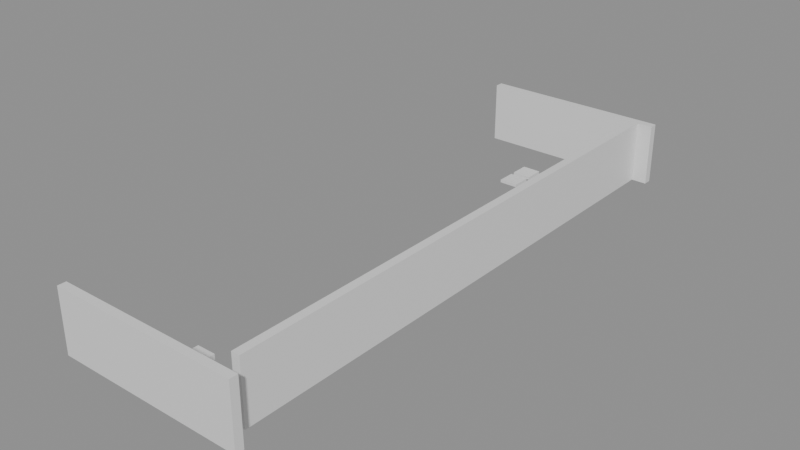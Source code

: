 # Source: building_lego.blend  (saved by Blender 5.0.119; exported with 4.5.12 LTS)
import bpy
from mathutils import Matrix  # noqa: F401  (used for matrix-valued properties, if any)

bpy.ops.wm.read_factory_settings(use_empty=True)
scene = bpy.context.scene
scene.name = 'Scene'

# ---- collections
col_01_paredes_externas = bpy.data.collections.new('01_Paredes_Externas'); scene.collection.children.link(col_01_paredes_externas)
col_04_moveis_decoracoes = bpy.data.collections.new('04_Moveis_Decoracoes'); scene.collection.children.link(col_04_moveis_decoracoes)

# ---- materials (node trees are filled in below, after node groups)
mat_mat_parede_externa = bpy.data.materials.new('Mat_Parede_Externa')
mat_mat_moveis = bpy.data.materials.new('Mat_Moveis')

# ---- material node trees
mat_mat_parede_externa.use_nodes = True; mat_mat_parede_externa.node_tree.nodes.clear()
_N = mat_mat_parede_externa.node_tree.nodes; _L = mat_mat_parede_externa.node_tree.links
n0 = _N.new('ShaderNodeBsdfPrincipled'); n0.name = 'BSDF - Pré-fundamentado'; n0.location = (-200, 100)
n1 = _N.new('ShaderNodeOutputMaterial'); n1.name = 'Saída de material'; n1.location = (200, 100)
_L.new(n0.outputs[0], n1.inputs[0])
n1.is_active_output = True
mat_mat_moveis.use_nodes = True; mat_mat_moveis.node_tree.nodes.clear()
_N = mat_mat_moveis.node_tree.nodes; _L = mat_mat_moveis.node_tree.links
n0 = _N.new('ShaderNodeBsdfPrincipled'); n0.name = 'BSDF - Pré-fundamentado'; n0.location = (-200, 100)
n1 = _N.new('ShaderNodeOutputMaterial'); n1.name = 'Saída de material'; n1.location = (200, 100)
_L.new(n0.outputs[0], n1.inputs[0])
n1.is_active_output = True

# ---- meshes
me_bloco_dungeon_wall_4896_207_z22 = bpy.data.meshes.new('Bloco_dungeon_wall_4896_207_z22')
me_bloco_dungeon_wall_4896_207_z22.from_pydata([(-0.5, -0.175, -1.32), (0.5, -0.175, -1.32), (0.5, 0.175, -1.32), (-0.5, 0.175, -1.32), (-0.5, -0.175, 1.32), (0.5, -0.175, 1.32), (0.5, 0.175, 1.32), (-0.5, 0.175, 1.32)], [], [(0, 1, 2, 3), (4, 7, 6, 5), (0, 4, 5, 1), (2, 6, 7, 3), (0, 3, 7, 4), (1, 5, 6, 2)])
me_bloco_dungeon_wall_4896_207_z22.materials.append(mat_mat_parede_externa)
me_bloco_dungeon_wall_4896_207_z22.update()
me_bloco_dungeon_wall_4897_207_z22 = bpy.data.meshes.new('Bloco_dungeon_wall_4897_207_z22')
me_bloco_dungeon_wall_4897_207_z22.from_pydata([(-0.5, -0.175, -1.32), (0.5, -0.175, -1.32), (0.5, 0.175, -1.32), (-0.5, 0.175, -1.32), (-0.5, -0.175, 1.32), (0.5, -0.175, 1.32), (0.5, 0.175, 1.32), (-0.5, 0.175, 1.32)], [], [(0, 1, 2, 3), (4, 7, 6, 5), (0, 4, 5, 1), (2, 6, 7, 3), (0, 3, 7, 4), (1, 5, 6, 2)])
me_bloco_dungeon_wall_4897_207_z22.materials.append(mat_mat_parede_externa)
me_bloco_dungeon_wall_4897_207_z22.update()
me_bloco_dungeon_wall_4898_207_z22 = bpy.data.meshes.new('Bloco_dungeon_wall_4898_207_z22')
me_bloco_dungeon_wall_4898_207_z22.from_pydata([(-0.5, -0.175, -1.32), (0.5, -0.175, -1.32), (0.5, 0.175, -1.32), (-0.5, 0.175, -1.32), (-0.5, -0.175, 1.32), (0.5, -0.175, 1.32), (0.5, 0.175, 1.32), (-0.5, 0.175, 1.32)], [], [(0, 1, 2, 3), (4, 7, 6, 5), (0, 4, 5, 1), (2, 6, 7, 3), (0, 3, 7, 4), (1, 5, 6, 2)])
me_bloco_dungeon_wall_4898_207_z22.materials.append(mat_mat_parede_externa)
me_bloco_dungeon_wall_4898_207_z22.update()
me_bloco_dungeon_wall_4899_207_z22 = bpy.data.meshes.new('Bloco_dungeon_wall_4899_207_z22')
me_bloco_dungeon_wall_4899_207_z22.from_pydata([(-0.5, -0.175, -1.32), (0.5, -0.175, -1.32), (0.5, 0.175, -1.32), (-0.5, 0.175, -1.32), (-0.5, -0.175, 1.32), (0.5, -0.175, 1.32), (0.5, 0.175, 1.32), (-0.5, 0.175, 1.32)], [], [(0, 1, 2, 3), (4, 7, 6, 5), (0, 4, 5, 1), (2, 6, 7, 3), (0, 3, 7, 4), (1, 5, 6, 2)])
me_bloco_dungeon_wall_4899_207_z22.materials.append(mat_mat_parede_externa)
me_bloco_dungeon_wall_4899_207_z22.update()
me_bloco_dungeon_wall_4900_207_z22 = bpy.data.meshes.new('Bloco_dungeon_wall_4900_207_z22')
me_bloco_dungeon_wall_4900_207_z22.from_pydata([(-0.5, -0.175, -1.32), (0.5, -0.175, -1.32), (0.5, 0.175, -1.32), (-0.5, 0.175, -1.32), (-0.5, -0.175, 1.32), (0.5, -0.175, 1.32), (0.5, 0.175, 1.32), (-0.5, 0.175, 1.32)], [], [(0, 1, 2, 3), (4, 7, 6, 5), (0, 4, 5, 1), (2, 6, 7, 3), (0, 3, 7, 4), (1, 5, 6, 2)])
me_bloco_dungeon_wall_4900_207_z22.materials.append(mat_mat_parede_externa)
me_bloco_dungeon_wall_4900_207_z22.update()
me_bloco_dungeon_wall_4901_207_z22 = bpy.data.meshes.new('Bloco_dungeon_wall_4901_207_z22')
me_bloco_dungeon_wall_4901_207_z22.from_pydata([(-0.5, -0.175, -1.32), (0.5, -0.175, -1.32), (0.5, 0.175, -1.32), (-0.5, 0.175, -1.32), (-0.5, -0.175, 1.32), (0.5, -0.175, 1.32), (0.5, 0.175, 1.32), (-0.5, 0.175, 1.32)], [], [(0, 1, 2, 3), (4, 7, 6, 5), (0, 4, 5, 1), (2, 6, 7, 3), (0, 3, 7, 4), (1, 5, 6, 2)])
me_bloco_dungeon_wall_4901_207_z22.materials.append(mat_mat_parede_externa)
me_bloco_dungeon_wall_4901_207_z22.update()
me_bloco_dungeon_wall_4902_207_z22 = bpy.data.meshes.new('Bloco_dungeon_wall_4902_207_z22')
me_bloco_dungeon_wall_4902_207_z22.from_pydata([(-0.5, -0.175, -1.32), (0.5, -0.175, -1.32), (0.5, 0.175, -1.32), (-0.5, 0.175, -1.32), (-0.5, -0.175, 1.32), (0.5, -0.175, 1.32), (0.5, 0.175, 1.32), (-0.5, 0.175, 1.32)], [], [(0, 1, 2, 3), (4, 7, 6, 5), (0, 4, 5, 1), (2, 6, 7, 3), (0, 3, 7, 4), (1, 5, 6, 2)])
me_bloco_dungeon_wall_4902_207_z22.materials.append(mat_mat_parede_externa)
me_bloco_dungeon_wall_4902_207_z22.update()
me_bloco_dungeon_wall_4903_207_z22 = bpy.data.meshes.new('Bloco_dungeon_wall_4903_207_z22')
me_bloco_dungeon_wall_4903_207_z22.from_pydata([(-0.5, -0.175, -1.32), (0.5, -0.175, -1.32), (0.5, 0.175, -1.32), (-0.5, 0.175, -1.32), (-0.5, -0.175, 1.32), (0.5, -0.175, 1.32), (0.5, 0.175, 1.32), (-0.5, 0.175, 1.32)], [], [(0, 1, 2, 3), (4, 7, 6, 5), (0, 4, 5, 1), (2, 6, 7, 3), (0, 3, 7, 4), (1, 5, 6, 2)])
me_bloco_dungeon_wall_4903_207_z22.materials.append(mat_mat_parede_externa)
me_bloco_dungeon_wall_4903_207_z22.update()
me_bloco_dungeon_wall_4896_231_z22 = bpy.data.meshes.new('Bloco_dungeon_wall_4896_231_z22')
me_bloco_dungeon_wall_4896_231_z22.from_pydata([(-0.5, -0.175, -1.32), (0.5, -0.175, -1.32), (0.5, 0.175, -1.32), (-0.5, 0.175, -1.32), (-0.5, -0.175, 1.32), (0.5, -0.175, 1.32), (0.5, 0.175, 1.32), (-0.5, 0.175, 1.32)], [], [(0, 1, 2, 3), (4, 7, 6, 5), (0, 4, 5, 1), (2, 6, 7, 3), (0, 3, 7, 4), (1, 5, 6, 2)])
me_bloco_dungeon_wall_4896_231_z22.materials.append(mat_mat_parede_externa)
me_bloco_dungeon_wall_4896_231_z22.update()
me_bloco_dungeon_wall_4897_231_z22 = bpy.data.meshes.new('Bloco_dungeon_wall_4897_231_z22')
me_bloco_dungeon_wall_4897_231_z22.from_pydata([(-0.5, -0.175, -1.32), (0.5, -0.175, -1.32), (0.5, 0.175, -1.32), (-0.5, 0.175, -1.32), (-0.5, -0.175, 1.32), (0.5, -0.175, 1.32), (0.5, 0.175, 1.32), (-0.5, 0.175, 1.32)], [], [(0, 1, 2, 3), (4, 7, 6, 5), (0, 4, 5, 1), (2, 6, 7, 3), (0, 3, 7, 4), (1, 5, 6, 2)])
me_bloco_dungeon_wall_4897_231_z22.materials.append(mat_mat_parede_externa)
me_bloco_dungeon_wall_4897_231_z22.update()
me_bloco_dungeon_wall_4898_231_z22 = bpy.data.meshes.new('Bloco_dungeon_wall_4898_231_z22')
me_bloco_dungeon_wall_4898_231_z22.from_pydata([(-0.5, -0.175, -1.32), (0.5, -0.175, -1.32), (0.5, 0.175, -1.32), (-0.5, 0.175, -1.32), (-0.5, -0.175, 1.32), (0.5, -0.175, 1.32), (0.5, 0.175, 1.32), (-0.5, 0.175, 1.32)], [], [(0, 1, 2, 3), (4, 7, 6, 5), (0, 4, 5, 1), (2, 6, 7, 3), (0, 3, 7, 4), (1, 5, 6, 2)])
me_bloco_dungeon_wall_4898_231_z22.materials.append(mat_mat_parede_externa)
me_bloco_dungeon_wall_4898_231_z22.update()
me_bloco_dungeon_wall_4899_231_z22 = bpy.data.meshes.new('Bloco_dungeon_wall_4899_231_z22')
me_bloco_dungeon_wall_4899_231_z22.from_pydata([(-0.5, -0.175, -1.32), (0.5, -0.175, -1.32), (0.5, 0.175, -1.32), (-0.5, 0.175, -1.32), (-0.5, -0.175, 1.32), (0.5, -0.175, 1.32), (0.5, 0.175, 1.32), (-0.5, 0.175, 1.32)], [], [(0, 1, 2, 3), (4, 7, 6, 5), (0, 4, 5, 1), (2, 6, 7, 3), (0, 3, 7, 4), (1, 5, 6, 2)])
me_bloco_dungeon_wall_4899_231_z22.materials.append(mat_mat_parede_externa)
me_bloco_dungeon_wall_4899_231_z22.update()
me_bloco_dungeon_wall_4900_231_z22 = bpy.data.meshes.new('Bloco_dungeon_wall_4900_231_z22')
me_bloco_dungeon_wall_4900_231_z22.from_pydata([(-0.5, -0.175, -1.32), (0.5, -0.175, -1.32), (0.5, 0.175, -1.32), (-0.5, 0.175, -1.32), (-0.5, -0.175, 1.32), (0.5, -0.175, 1.32), (0.5, 0.175, 1.32), (-0.5, 0.175, 1.32)], [], [(0, 1, 2, 3), (4, 7, 6, 5), (0, 4, 5, 1), (2, 6, 7, 3), (0, 3, 7, 4), (1, 5, 6, 2)])
me_bloco_dungeon_wall_4900_231_z22.materials.append(mat_mat_parede_externa)
me_bloco_dungeon_wall_4900_231_z22.update()
me_bloco_dungeon_wall_4901_231_z22 = bpy.data.meshes.new('Bloco_dungeon_wall_4901_231_z22')
me_bloco_dungeon_wall_4901_231_z22.from_pydata([(-0.5, -0.175, -1.32), (0.5, -0.175, -1.32), (0.5, 0.175, -1.32), (-0.5, 0.175, -1.32), (-0.5, -0.175, 1.32), (0.5, -0.175, 1.32), (0.5, 0.175, 1.32), (-0.5, 0.175, 1.32)], [], [(0, 1, 2, 3), (4, 7, 6, 5), (0, 4, 5, 1), (2, 6, 7, 3), (0, 3, 7, 4), (1, 5, 6, 2)])
me_bloco_dungeon_wall_4901_231_z22.materials.append(mat_mat_parede_externa)
me_bloco_dungeon_wall_4901_231_z22.update()
me_bloco_dungeon_wall_4902_231_z22 = bpy.data.meshes.new('Bloco_dungeon_wall_4902_231_z22')
me_bloco_dungeon_wall_4902_231_z22.from_pydata([(-0.5, -0.175, -1.32), (0.5, -0.175, -1.32), (0.5, 0.175, -1.32), (-0.5, 0.175, -1.32), (-0.5, -0.175, 1.32), (0.5, -0.175, 1.32), (0.5, 0.175, 1.32), (-0.5, 0.175, 1.32)], [], [(0, 1, 2, 3), (4, 7, 6, 5), (0, 4, 5, 1), (2, 6, 7, 3), (0, 3, 7, 4), (1, 5, 6, 2)])
me_bloco_dungeon_wall_4902_231_z22.materials.append(mat_mat_parede_externa)
me_bloco_dungeon_wall_4902_231_z22.update()
me_bloco_dungeon_wall_4903_231_z22 = bpy.data.meshes.new('Bloco_dungeon_wall_4903_231_z22')
me_bloco_dungeon_wall_4903_231_z22.from_pydata([(-0.5, -0.175, -1.32), (0.5, -0.175, -1.32), (0.5, 0.175, -1.32), (-0.5, 0.175, -1.32), (-0.5, -0.175, 1.32), (0.5, -0.175, 1.32), (0.5, 0.175, 1.32), (-0.5, 0.175, 1.32)], [], [(0, 1, 2, 3), (4, 7, 6, 5), (0, 4, 5, 1), (2, 6, 7, 3), (0, 3, 7, 4), (1, 5, 6, 2)])
me_bloco_dungeon_wall_4903_231_z22.materials.append(mat_mat_parede_externa)
me_bloco_dungeon_wall_4903_231_z22.update()
me_bloco_dungeon_wall_4903_208_z22 = bpy.data.meshes.new('Bloco_dungeon_wall_4903_208_z22')
me_bloco_dungeon_wall_4903_208_z22.from_pydata([(-0.175, -0.5, -1.32), (0.175, -0.5, -1.32), (0.175, 0.5, -1.32), (-0.175, 0.5, -1.32), (-0.175, -0.5, 1.32), (0.175, -0.5, 1.32), (0.175, 0.5, 1.32), (-0.175, 0.5, 1.32)], [], [(0, 1, 2, 3), (4, 7, 6, 5), (0, 4, 5, 1), (2, 6, 7, 3), (0, 3, 7, 4), (1, 5, 6, 2)])
me_bloco_dungeon_wall_4903_208_z22.materials.append(mat_mat_parede_externa)
me_bloco_dungeon_wall_4903_208_z22.update()
me_bloco_dungeon_wall_4903_209_z22 = bpy.data.meshes.new('Bloco_dungeon_wall_4903_209_z22')
me_bloco_dungeon_wall_4903_209_z22.from_pydata([(-0.175, -0.5, -1.32), (0.175, -0.5, -1.32), (0.175, 0.5, -1.32), (-0.175, 0.5, -1.32), (-0.175, -0.5, 1.32), (0.175, -0.5, 1.32), (0.175, 0.5, 1.32), (-0.175, 0.5, 1.32)], [], [(0, 1, 2, 3), (4, 7, 6, 5), (0, 4, 5, 1), (2, 6, 7, 3), (0, 3, 7, 4), (1, 5, 6, 2)])
me_bloco_dungeon_wall_4903_209_z22.materials.append(mat_mat_parede_externa)
me_bloco_dungeon_wall_4903_209_z22.update()
me_bloco_dungeon_wall_4903_210_z22 = bpy.data.meshes.new('Bloco_dungeon_wall_4903_210_z22')
me_bloco_dungeon_wall_4903_210_z22.from_pydata([(-0.175, -0.5, -1.32), (0.175, -0.5, -1.32), (0.175, 0.5, -1.32), (-0.175, 0.5, -1.32), (-0.175, -0.5, 1.32), (0.175, -0.5, 1.32), (0.175, 0.5, 1.32), (-0.175, 0.5, 1.32)], [], [(0, 1, 2, 3), (4, 7, 6, 5), (0, 4, 5, 1), (2, 6, 7, 3), (0, 3, 7, 4), (1, 5, 6, 2)])
me_bloco_dungeon_wall_4903_210_z22.materials.append(mat_mat_parede_externa)
me_bloco_dungeon_wall_4903_210_z22.update()
me_bloco_dungeon_wall_4903_211_z22 = bpy.data.meshes.new('Bloco_dungeon_wall_4903_211_z22')
me_bloco_dungeon_wall_4903_211_z22.from_pydata([(-0.175, -0.5, -1.32), (0.175, -0.5, -1.32), (0.175, 0.5, -1.32), (-0.175, 0.5, -1.32), (-0.175, -0.5, 1.32), (0.175, -0.5, 1.32), (0.175, 0.5, 1.32), (-0.175, 0.5, 1.32)], [], [(0, 1, 2, 3), (4, 7, 6, 5), (0, 4, 5, 1), (2, 6, 7, 3), (0, 3, 7, 4), (1, 5, 6, 2)])
me_bloco_dungeon_wall_4903_211_z22.materials.append(mat_mat_parede_externa)
me_bloco_dungeon_wall_4903_211_z22.update()
me_bloco_dungeon_wall_4903_212_z22 = bpy.data.meshes.new('Bloco_dungeon_wall_4903_212_z22')
me_bloco_dungeon_wall_4903_212_z22.from_pydata([(-0.175, -0.5, -1.32), (0.175, -0.5, -1.32), (0.175, 0.5, -1.32), (-0.175, 0.5, -1.32), (-0.175, -0.5, 1.32), (0.175, -0.5, 1.32), (0.175, 0.5, 1.32), (-0.175, 0.5, 1.32)], [], [(0, 1, 2, 3), (4, 7, 6, 5), (0, 4, 5, 1), (2, 6, 7, 3), (0, 3, 7, 4), (1, 5, 6, 2)])
me_bloco_dungeon_wall_4903_212_z22.materials.append(mat_mat_parede_externa)
me_bloco_dungeon_wall_4903_212_z22.update()
me_bloco_dungeon_wall_4903_213_z22 = bpy.data.meshes.new('Bloco_dungeon_wall_4903_213_z22')
me_bloco_dungeon_wall_4903_213_z22.from_pydata([(-0.175, -0.5, -1.32), (0.175, -0.5, -1.32), (0.175, 0.5, -1.32), (-0.175, 0.5, -1.32), (-0.175, -0.5, 1.32), (0.175, -0.5, 1.32), (0.175, 0.5, 1.32), (-0.175, 0.5, 1.32)], [], [(0, 1, 2, 3), (4, 7, 6, 5), (0, 4, 5, 1), (2, 6, 7, 3), (0, 3, 7, 4), (1, 5, 6, 2)])
me_bloco_dungeon_wall_4903_213_z22.materials.append(mat_mat_parede_externa)
me_bloco_dungeon_wall_4903_213_z22.update()
me_bloco_dungeon_wall_4903_214_z22 = bpy.data.meshes.new('Bloco_dungeon_wall_4903_214_z22')
me_bloco_dungeon_wall_4903_214_z22.from_pydata([(-0.175, -0.5, -1.32), (0.175, -0.5, -1.32), (0.175, 0.5, -1.32), (-0.175, 0.5, -1.32), (-0.175, -0.5, 1.32), (0.175, -0.5, 1.32), (0.175, 0.5, 1.32), (-0.175, 0.5, 1.32)], [], [(0, 1, 2, 3), (4, 7, 6, 5), (0, 4, 5, 1), (2, 6, 7, 3), (0, 3, 7, 4), (1, 5, 6, 2)])
me_bloco_dungeon_wall_4903_214_z22.materials.append(mat_mat_parede_externa)
me_bloco_dungeon_wall_4903_214_z22.update()
me_bloco_dungeon_wall_4903_215_z22 = bpy.data.meshes.new('Bloco_dungeon_wall_4903_215_z22')
me_bloco_dungeon_wall_4903_215_z22.from_pydata([(-0.175, -0.5, -1.32), (0.175, -0.5, -1.32), (0.175, 0.5, -1.32), (-0.175, 0.5, -1.32), (-0.175, -0.5, 1.32), (0.175, -0.5, 1.32), (0.175, 0.5, 1.32), (-0.175, 0.5, 1.32)], [], [(0, 1, 2, 3), (4, 7, 6, 5), (0, 4, 5, 1), (2, 6, 7, 3), (0, 3, 7, 4), (1, 5, 6, 2)])
me_bloco_dungeon_wall_4903_215_z22.materials.append(mat_mat_parede_externa)
me_bloco_dungeon_wall_4903_215_z22.update()
me_bloco_dungeon_wall_4903_216_z22 = bpy.data.meshes.new('Bloco_dungeon_wall_4903_216_z22')
me_bloco_dungeon_wall_4903_216_z22.from_pydata([(-0.175, -0.5, -1.32), (0.175, -0.5, -1.32), (0.175, 0.5, -1.32), (-0.175, 0.5, -1.32), (-0.175, -0.5, 1.32), (0.175, -0.5, 1.32), (0.175, 0.5, 1.32), (-0.175, 0.5, 1.32)], [], [(0, 1, 2, 3), (4, 7, 6, 5), (0, 4, 5, 1), (2, 6, 7, 3), (0, 3, 7, 4), (1, 5, 6, 2)])
me_bloco_dungeon_wall_4903_216_z22.materials.append(mat_mat_parede_externa)
me_bloco_dungeon_wall_4903_216_z22.update()
me_bloco_dungeon_wall_4903_217_z22 = bpy.data.meshes.new('Bloco_dungeon_wall_4903_217_z22')
me_bloco_dungeon_wall_4903_217_z22.from_pydata([(-0.175, -0.5, -1.32), (0.175, -0.5, -1.32), (0.175, 0.5, -1.32), (-0.175, 0.5, -1.32), (-0.175, -0.5, 1.32), (0.175, -0.5, 1.32), (0.175, 0.5, 1.32), (-0.175, 0.5, 1.32)], [], [(0, 1, 2, 3), (4, 7, 6, 5), (0, 4, 5, 1), (2, 6, 7, 3), (0, 3, 7, 4), (1, 5, 6, 2)])
me_bloco_dungeon_wall_4903_217_z22.materials.append(mat_mat_parede_externa)
me_bloco_dungeon_wall_4903_217_z22.update()
me_bloco_dungeon_wall_4903_218_z22 = bpy.data.meshes.new('Bloco_dungeon_wall_4903_218_z22')
me_bloco_dungeon_wall_4903_218_z22.from_pydata([(-0.175, -0.5, -1.32), (0.175, -0.5, -1.32), (0.175, 0.5, -1.32), (-0.175, 0.5, -1.32), (-0.175, -0.5, 1.32), (0.175, -0.5, 1.32), (0.175, 0.5, 1.32), (-0.175, 0.5, 1.32)], [], [(0, 1, 2, 3), (4, 7, 6, 5), (0, 4, 5, 1), (2, 6, 7, 3), (0, 3, 7, 4), (1, 5, 6, 2)])
me_bloco_dungeon_wall_4903_218_z22.materials.append(mat_mat_parede_externa)
me_bloco_dungeon_wall_4903_218_z22.update()
me_bloco_dungeon_wall_4903_219_z22 = bpy.data.meshes.new('Bloco_dungeon_wall_4903_219_z22')
me_bloco_dungeon_wall_4903_219_z22.from_pydata([(-0.175, -0.5, -1.32), (0.175, -0.5, -1.32), (0.175, 0.5, -1.32), (-0.175, 0.5, -1.32), (-0.175, -0.5, 1.32), (0.175, -0.5, 1.32), (0.175, 0.5, 1.32), (-0.175, 0.5, 1.32)], [], [(0, 1, 2, 3), (4, 7, 6, 5), (0, 4, 5, 1), (2, 6, 7, 3), (0, 3, 7, 4), (1, 5, 6, 2)])
me_bloco_dungeon_wall_4903_219_z22.materials.append(mat_mat_parede_externa)
me_bloco_dungeon_wall_4903_219_z22.update()
me_bloco_dungeon_wall_4903_220_z22 = bpy.data.meshes.new('Bloco_dungeon_wall_4903_220_z22')
me_bloco_dungeon_wall_4903_220_z22.from_pydata([(-0.175, -0.5, -1.32), (0.175, -0.5, -1.32), (0.175, 0.5, -1.32), (-0.175, 0.5, -1.32), (-0.175, -0.5, 1.32), (0.175, -0.5, 1.32), (0.175, 0.5, 1.32), (-0.175, 0.5, 1.32)], [], [(0, 1, 2, 3), (4, 7, 6, 5), (0, 4, 5, 1), (2, 6, 7, 3), (0, 3, 7, 4), (1, 5, 6, 2)])
me_bloco_dungeon_wall_4903_220_z22.materials.append(mat_mat_parede_externa)
me_bloco_dungeon_wall_4903_220_z22.update()
me_bloco_dungeon_wall_4903_221_z22 = bpy.data.meshes.new('Bloco_dungeon_wall_4903_221_z22')
me_bloco_dungeon_wall_4903_221_z22.from_pydata([(-0.175, -0.5, -1.32), (0.175, -0.5, -1.32), (0.175, 0.5, -1.32), (-0.175, 0.5, -1.32), (-0.175, -0.5, 1.32), (0.175, -0.5, 1.32), (0.175, 0.5, 1.32), (-0.175, 0.5, 1.32)], [], [(0, 1, 2, 3), (4, 7, 6, 5), (0, 4, 5, 1), (2, 6, 7, 3), (0, 3, 7, 4), (1, 5, 6, 2)])
me_bloco_dungeon_wall_4903_221_z22.materials.append(mat_mat_parede_externa)
me_bloco_dungeon_wall_4903_221_z22.update()
me_bloco_dungeon_wall_4903_222_z22 = bpy.data.meshes.new('Bloco_dungeon_wall_4903_222_z22')
me_bloco_dungeon_wall_4903_222_z22.from_pydata([(-0.175, -0.5, -1.32), (0.175, -0.5, -1.32), (0.175, 0.5, -1.32), (-0.175, 0.5, -1.32), (-0.175, -0.5, 1.32), (0.175, -0.5, 1.32), (0.175, 0.5, 1.32), (-0.175, 0.5, 1.32)], [], [(0, 1, 2, 3), (4, 7, 6, 5), (0, 4, 5, 1), (2, 6, 7, 3), (0, 3, 7, 4), (1, 5, 6, 2)])
me_bloco_dungeon_wall_4903_222_z22.materials.append(mat_mat_parede_externa)
me_bloco_dungeon_wall_4903_222_z22.update()
me_bloco_dungeon_wall_4903_223_z22 = bpy.data.meshes.new('Bloco_dungeon_wall_4903_223_z22')
me_bloco_dungeon_wall_4903_223_z22.from_pydata([(-0.175, -0.5, -1.32), (0.175, -0.5, -1.32), (0.175, 0.5, -1.32), (-0.175, 0.5, -1.32), (-0.175, -0.5, 1.32), (0.175, -0.5, 1.32), (0.175, 0.5, 1.32), (-0.175, 0.5, 1.32)], [], [(0, 1, 2, 3), (4, 7, 6, 5), (0, 4, 5, 1), (2, 6, 7, 3), (0, 3, 7, 4), (1, 5, 6, 2)])
me_bloco_dungeon_wall_4903_223_z22.materials.append(mat_mat_parede_externa)
me_bloco_dungeon_wall_4903_223_z22.update()
me_bloco_dungeon_wall_4903_224_z22 = bpy.data.meshes.new('Bloco_dungeon_wall_4903_224_z22')
me_bloco_dungeon_wall_4903_224_z22.from_pydata([(-0.175, -0.5, -1.32), (0.175, -0.5, -1.32), (0.175, 0.5, -1.32), (-0.175, 0.5, -1.32), (-0.175, -0.5, 1.32), (0.175, -0.5, 1.32), (0.175, 0.5, 1.32), (-0.175, 0.5, 1.32)], [], [(0, 1, 2, 3), (4, 7, 6, 5), (0, 4, 5, 1), (2, 6, 7, 3), (0, 3, 7, 4), (1, 5, 6, 2)])
me_bloco_dungeon_wall_4903_224_z22.materials.append(mat_mat_parede_externa)
me_bloco_dungeon_wall_4903_224_z22.update()
me_bloco_dungeon_wall_4903_225_z22 = bpy.data.meshes.new('Bloco_dungeon_wall_4903_225_z22')
me_bloco_dungeon_wall_4903_225_z22.from_pydata([(-0.175, -0.5, -1.32), (0.175, -0.5, -1.32), (0.175, 0.5, -1.32), (-0.175, 0.5, -1.32), (-0.175, -0.5, 1.32), (0.175, -0.5, 1.32), (0.175, 0.5, 1.32), (-0.175, 0.5, 1.32)], [], [(0, 1, 2, 3), (4, 7, 6, 5), (0, 4, 5, 1), (2, 6, 7, 3), (0, 3, 7, 4), (1, 5, 6, 2)])
me_bloco_dungeon_wall_4903_225_z22.materials.append(mat_mat_parede_externa)
me_bloco_dungeon_wall_4903_225_z22.update()
me_bloco_dungeon_wall_4903_226_z22 = bpy.data.meshes.new('Bloco_dungeon_wall_4903_226_z22')
me_bloco_dungeon_wall_4903_226_z22.from_pydata([(-0.175, -0.5, -1.32), (0.175, -0.5, -1.32), (0.175, 0.5, -1.32), (-0.175, 0.5, -1.32), (-0.175, -0.5, 1.32), (0.175, -0.5, 1.32), (0.175, 0.5, 1.32), (-0.175, 0.5, 1.32)], [], [(0, 1, 2, 3), (4, 7, 6, 5), (0, 4, 5, 1), (2, 6, 7, 3), (0, 3, 7, 4), (1, 5, 6, 2)])
me_bloco_dungeon_wall_4903_226_z22.materials.append(mat_mat_parede_externa)
me_bloco_dungeon_wall_4903_226_z22.update()
me_bloco_dungeon_wall_4903_227_z22 = bpy.data.meshes.new('Bloco_dungeon_wall_4903_227_z22')
me_bloco_dungeon_wall_4903_227_z22.from_pydata([(-0.175, -0.5, -1.32), (0.175, -0.5, -1.32), (0.175, 0.5, -1.32), (-0.175, 0.5, -1.32), (-0.175, -0.5, 1.32), (0.175, -0.5, 1.32), (0.175, 0.5, 1.32), (-0.175, 0.5, 1.32)], [], [(0, 1, 2, 3), (4, 7, 6, 5), (0, 4, 5, 1), (2, 6, 7, 3), (0, 3, 7, 4), (1, 5, 6, 2)])
me_bloco_dungeon_wall_4903_227_z22.materials.append(mat_mat_parede_externa)
me_bloco_dungeon_wall_4903_227_z22.update()
me_bloco_dungeon_wall_4903_228_z22 = bpy.data.meshes.new('Bloco_dungeon_wall_4903_228_z22')
me_bloco_dungeon_wall_4903_228_z22.from_pydata([(-0.175, -0.5, -1.32), (0.175, -0.5, -1.32), (0.175, 0.5, -1.32), (-0.175, 0.5, -1.32), (-0.175, -0.5, 1.32), (0.175, -0.5, 1.32), (0.175, 0.5, 1.32), (-0.175, 0.5, 1.32)], [], [(0, 1, 2, 3), (4, 7, 6, 5), (0, 4, 5, 1), (2, 6, 7, 3), (0, 3, 7, 4), (1, 5, 6, 2)])
me_bloco_dungeon_wall_4903_228_z22.materials.append(mat_mat_parede_externa)
me_bloco_dungeon_wall_4903_228_z22.update()
me_bloco_dungeon_wall_4903_229_z22 = bpy.data.meshes.new('Bloco_dungeon_wall_4903_229_z22')
me_bloco_dungeon_wall_4903_229_z22.from_pydata([(-0.175, -0.5, -1.32), (0.175, -0.5, -1.32), (0.175, 0.5, -1.32), (-0.175, 0.5, -1.32), (-0.175, -0.5, 1.32), (0.175, -0.5, 1.32), (0.175, 0.5, 1.32), (-0.175, 0.5, 1.32)], [], [(0, 1, 2, 3), (4, 7, 6, 5), (0, 4, 5, 1), (2, 6, 7, 3), (0, 3, 7, 4), (1, 5, 6, 2)])
me_bloco_dungeon_wall_4903_229_z22.materials.append(mat_mat_parede_externa)
me_bloco_dungeon_wall_4903_229_z22.update()
me_bloco_dungeon_wall_4903_230_z22 = bpy.data.meshes.new('Bloco_dungeon_wall_4903_230_z22')
me_bloco_dungeon_wall_4903_230_z22.from_pydata([(-0.175, -0.5, -1.32), (0.175, -0.5, -1.32), (0.175, 0.5, -1.32), (-0.175, 0.5, -1.32), (-0.175, -0.5, 1.32), (0.175, -0.5, 1.32), (0.175, 0.5, 1.32), (-0.175, 0.5, 1.32)], [], [(0, 1, 2, 3), (4, 7, 6, 5), (0, 4, 5, 1), (2, 6, 7, 3), (0, 3, 7, 4), (1, 5, 6, 2)])
me_bloco_dungeon_wall_4903_230_z22.materials.append(mat_mat_parede_externa)
me_bloco_dungeon_wall_4903_230_z22.update()
me_movel_broken_dresser_4898_208_z22 = bpy.data.meshes.new('Movel_broken_dresser_4898_208_z22')
me_movel_broken_dresser_4898_208_z22.from_pydata([(-0.4, -0.4, -0.24), (0.4, -0.4, -0.24), (0.4, 0.4, -0.24), (-0.4, 0.4, -0.24), (-0.4, -0.4, 0.24), (0.4, -0.4, 0.24), (0.4, 0.4, 0.24), (-0.4, 0.4, 0.24)], [], [(0, 1, 2, 3), (4, 7, 6, 5), (0, 4, 5, 1), (2, 6, 7, 3), (0, 3, 7, 4), (1, 5, 6, 2)])
me_movel_broken_dresser_4898_208_z22.materials.append(mat_mat_moveis)
me_movel_broken_dresser_4898_208_z22.update()
me_movel_broken_dresser_4899_208_z22 = bpy.data.meshes.new('Movel_broken_dresser_4899_208_z22')
me_movel_broken_dresser_4899_208_z22.from_pydata([(-0.4, -0.4, -0.24), (0.4, -0.4, -0.24), (0.4, 0.4, -0.24), (-0.4, 0.4, -0.24), (-0.4, -0.4, 0.24), (0.4, -0.4, 0.24), (0.4, 0.4, 0.24), (-0.4, 0.4, 0.24)], [], [(0, 1, 2, 3), (4, 7, 6, 5), (0, 4, 5, 1), (2, 6, 7, 3), (0, 3, 7, 4), (1, 5, 6, 2)])
me_movel_broken_dresser_4899_208_z22.materials.append(mat_mat_moveis)
me_movel_broken_dresser_4899_208_z22.update()
me_movel_broken_chair_4899_209_z22 = bpy.data.meshes.new('Movel_broken_chair_4899_209_z22')
me_movel_broken_chair_4899_209_z22.from_pydata([(-0.4, -0.4, -0.12), (0.4, -0.4, -0.12), (0.4, 0.4, -0.12), (-0.4, 0.4, -0.12), (-0.4, -0.4, 0.12), (0.4, -0.4, 0.12), (0.4, 0.4, 0.12), (-0.4, 0.4, 0.12)], [], [(0, 1, 2, 3), (4, 7, 6, 5), (0, 4, 5, 1), (2, 6, 7, 3), (0, 3, 7, 4), (1, 5, 6, 2)])
me_movel_broken_chair_4899_209_z22.materials.append(mat_mat_moveis)
me_movel_broken_chair_4899_209_z22.update()
me_movel_blood_4899_227_z22 = bpy.data.meshes.new('Movel_blood_4899_227_z22')
me_movel_blood_4899_227_z22.from_pydata([(-0.4, -0.4, -0.06), (0.4, -0.4, -0.06), (0.4, 0.4, -0.06), (-0.4, 0.4, -0.06), (-0.4, -0.4, 0.06), (0.4, -0.4, 0.06), (0.4, 0.4, 0.06), (-0.4, 0.4, 0.06)], [], [(0, 1, 2, 3), (4, 7, 6, 5), (0, 4, 5, 1), (2, 6, 7, 3), (0, 3, 7, 4), (1, 5, 6, 2)])
me_movel_blood_4899_227_z22.materials.append(mat_mat_moveis)
me_movel_blood_4899_227_z22.update()
me_movel_blood_smear_4899_228_z22 = bpy.data.meshes.new('Movel_blood_smear_4899_228_z22')
me_movel_blood_smear_4899_228_z22.from_pydata([(-0.4, -0.4, -0.06), (0.4, -0.4, -0.06), (0.4, 0.4, -0.06), (-0.4, 0.4, -0.06), (-0.4, -0.4, 0.06), (0.4, -0.4, 0.06), (0.4, 0.4, 0.06), (-0.4, 0.4, 0.06)], [], [(0, 1, 2, 3), (4, 7, 6, 5), (0, 4, 5, 1), (2, 6, 7, 3), (0, 3, 7, 4), (1, 5, 6, 2)])
me_movel_blood_smear_4899_228_z22.materials.append(mat_mat_moveis)
me_movel_blood_smear_4899_228_z22.update()

# ---- objects
ob_parede_externa_norte_y207_x4896_4903 = bpy.data.objects.new('Parede_Externa_Norte_Y207_X4896_4903', None)
ob_bloco_dungeon_wall_4896_207_z22 = bpy.data.objects.new('Bloco_dungeon_wall_4896_207_z22', me_bloco_dungeon_wall_4896_207_z22)
ob_bloco_dungeon_wall_4897_207_z22 = bpy.data.objects.new('Bloco_dungeon_wall_4897_207_z22', me_bloco_dungeon_wall_4897_207_z22)
ob_bloco_dungeon_wall_4898_207_z22 = bpy.data.objects.new('Bloco_dungeon_wall_4898_207_z22', me_bloco_dungeon_wall_4898_207_z22)
ob_bloco_dungeon_wall_4899_207_z22 = bpy.data.objects.new('Bloco_dungeon_wall_4899_207_z22', me_bloco_dungeon_wall_4899_207_z22)
ob_bloco_dungeon_wall_4900_207_z22 = bpy.data.objects.new('Bloco_dungeon_wall_4900_207_z22', me_bloco_dungeon_wall_4900_207_z22)
ob_bloco_dungeon_wall_4901_207_z22 = bpy.data.objects.new('Bloco_dungeon_wall_4901_207_z22', me_bloco_dungeon_wall_4901_207_z22)
ob_bloco_dungeon_wall_4902_207_z22 = bpy.data.objects.new('Bloco_dungeon_wall_4902_207_z22', me_bloco_dungeon_wall_4902_207_z22)
ob_bloco_dungeon_wall_4903_207_z22 = bpy.data.objects.new('Bloco_dungeon_wall_4903_207_z22', me_bloco_dungeon_wall_4903_207_z22)
ob_parede_externa_sul_y231_x4896_4903 = bpy.data.objects.new('Parede_Externa_Sul_Y231_X4896_4903', None)
ob_bloco_dungeon_wall_4896_231_z22 = bpy.data.objects.new('Bloco_dungeon_wall_4896_231_z22', me_bloco_dungeon_wall_4896_231_z22)
ob_bloco_dungeon_wall_4897_231_z22 = bpy.data.objects.new('Bloco_dungeon_wall_4897_231_z22', me_bloco_dungeon_wall_4897_231_z22)
ob_bloco_dungeon_wall_4898_231_z22 = bpy.data.objects.new('Bloco_dungeon_wall_4898_231_z22', me_bloco_dungeon_wall_4898_231_z22)
ob_bloco_dungeon_wall_4899_231_z22 = bpy.data.objects.new('Bloco_dungeon_wall_4899_231_z22', me_bloco_dungeon_wall_4899_231_z22)
ob_bloco_dungeon_wall_4900_231_z22 = bpy.data.objects.new('Bloco_dungeon_wall_4900_231_z22', me_bloco_dungeon_wall_4900_231_z22)
ob_bloco_dungeon_wall_4901_231_z22 = bpy.data.objects.new('Bloco_dungeon_wall_4901_231_z22', me_bloco_dungeon_wall_4901_231_z22)
ob_bloco_dungeon_wall_4902_231_z22 = bpy.data.objects.new('Bloco_dungeon_wall_4902_231_z22', me_bloco_dungeon_wall_4902_231_z22)
ob_bloco_dungeon_wall_4903_231_z22 = bpy.data.objects.new('Bloco_dungeon_wall_4903_231_z22', me_bloco_dungeon_wall_4903_231_z22)
ob_parede_externa_leste_x4903_y208_230 = bpy.data.objects.new('Parede_Externa_Leste_X4903_Y208_230', None)
ob_bloco_dungeon_wall_4903_208_z22 = bpy.data.objects.new('Bloco_dungeon_wall_4903_208_z22', me_bloco_dungeon_wall_4903_208_z22)
ob_bloco_dungeon_wall_4903_209_z22 = bpy.data.objects.new('Bloco_dungeon_wall_4903_209_z22', me_bloco_dungeon_wall_4903_209_z22)
ob_bloco_dungeon_wall_4903_210_z22 = bpy.data.objects.new('Bloco_dungeon_wall_4903_210_z22', me_bloco_dungeon_wall_4903_210_z22)
ob_bloco_dungeon_wall_4903_211_z22 = bpy.data.objects.new('Bloco_dungeon_wall_4903_211_z22', me_bloco_dungeon_wall_4903_211_z22)
ob_bloco_dungeon_wall_4903_212_z22 = bpy.data.objects.new('Bloco_dungeon_wall_4903_212_z22', me_bloco_dungeon_wall_4903_212_z22)
ob_bloco_dungeon_wall_4903_213_z22 = bpy.data.objects.new('Bloco_dungeon_wall_4903_213_z22', me_bloco_dungeon_wall_4903_213_z22)
ob_bloco_dungeon_wall_4903_214_z22 = bpy.data.objects.new('Bloco_dungeon_wall_4903_214_z22', me_bloco_dungeon_wall_4903_214_z22)
ob_bloco_dungeon_wall_4903_215_z22 = bpy.data.objects.new('Bloco_dungeon_wall_4903_215_z22', me_bloco_dungeon_wall_4903_215_z22)
ob_bloco_dungeon_wall_4903_216_z22 = bpy.data.objects.new('Bloco_dungeon_wall_4903_216_z22', me_bloco_dungeon_wall_4903_216_z22)
ob_bloco_dungeon_wall_4903_217_z22 = bpy.data.objects.new('Bloco_dungeon_wall_4903_217_z22', me_bloco_dungeon_wall_4903_217_z22)
ob_bloco_dungeon_wall_4903_218_z22 = bpy.data.objects.new('Bloco_dungeon_wall_4903_218_z22', me_bloco_dungeon_wall_4903_218_z22)
ob_bloco_dungeon_wall_4903_219_z22 = bpy.data.objects.new('Bloco_dungeon_wall_4903_219_z22', me_bloco_dungeon_wall_4903_219_z22)
ob_bloco_dungeon_wall_4903_220_z22 = bpy.data.objects.new('Bloco_dungeon_wall_4903_220_z22', me_bloco_dungeon_wall_4903_220_z22)
ob_bloco_dungeon_wall_4903_221_z22 = bpy.data.objects.new('Bloco_dungeon_wall_4903_221_z22', me_bloco_dungeon_wall_4903_221_z22)
ob_bloco_dungeon_wall_4903_222_z22 = bpy.data.objects.new('Bloco_dungeon_wall_4903_222_z22', me_bloco_dungeon_wall_4903_222_z22)
ob_bloco_dungeon_wall_4903_223_z22 = bpy.data.objects.new('Bloco_dungeon_wall_4903_223_z22', me_bloco_dungeon_wall_4903_223_z22)
ob_bloco_dungeon_wall_4903_224_z22 = bpy.data.objects.new('Bloco_dungeon_wall_4903_224_z22', me_bloco_dungeon_wall_4903_224_z22)
ob_bloco_dungeon_wall_4903_225_z22 = bpy.data.objects.new('Bloco_dungeon_wall_4903_225_z22', me_bloco_dungeon_wall_4903_225_z22)
ob_bloco_dungeon_wall_4903_226_z22 = bpy.data.objects.new('Bloco_dungeon_wall_4903_226_z22', me_bloco_dungeon_wall_4903_226_z22)
ob_bloco_dungeon_wall_4903_227_z22 = bpy.data.objects.new('Bloco_dungeon_wall_4903_227_z22', me_bloco_dungeon_wall_4903_227_z22)
ob_bloco_dungeon_wall_4903_228_z22 = bpy.data.objects.new('Bloco_dungeon_wall_4903_228_z22', me_bloco_dungeon_wall_4903_228_z22)
ob_bloco_dungeon_wall_4903_229_z22 = bpy.data.objects.new('Bloco_dungeon_wall_4903_229_z22', me_bloco_dungeon_wall_4903_229_z22)
ob_bloco_dungeon_wall_4903_230_z22 = bpy.data.objects.new('Bloco_dungeon_wall_4903_230_z22', me_bloco_dungeon_wall_4903_230_z22)
ob_moveis_decoracoes = bpy.data.objects.new('Moveis_Decoracoes', None)
ob_movel_broken_dresser_4898_208_z22 = bpy.data.objects.new('Movel_broken_dresser_4898_208_z22', me_movel_broken_dresser_4898_208_z22)
ob_movel_broken_dresser_4899_208_z22 = bpy.data.objects.new('Movel_broken_dresser_4899_208_z22', me_movel_broken_dresser_4899_208_z22)
ob_movel_broken_chair_4899_209_z22 = bpy.data.objects.new('Movel_broken_chair_4899_209_z22', me_movel_broken_chair_4899_209_z22)
ob_movel_blood_4899_227_z22 = bpy.data.objects.new('Movel_blood_4899_227_z22', me_movel_blood_4899_227_z22)
ob_movel_blood_smear_4899_228_z22 = bpy.data.objects.new('Movel_blood_smear_4899_228_z22', me_movel_blood_smear_4899_228_z22)

# ---- transforms, parenting, visibility, modifiers, constraints
ob_parede_externa_norte_y207_x4896_4903.location = (0.0, -12.0, 0.0)
ob_parede_externa_norte_y207_x4896_4903.empty_display_type = 'CUBE'
ob_bloco_dungeon_wall_4896_207_z22.parent = ob_parede_externa_norte_y207_x4896_4903
ob_bloco_dungeon_wall_4896_207_z22.matrix_parent_inverse = Matrix(((1.0, -0.0, 0.0, -0.0), (-0.0, 1.0, -0.0, 12.0), (0.0, -0.0, 1.0, -0.0), (-0.0, 0.0, -0.0, 1.0)))
ob_bloco_dungeon_wall_4896_207_z22.location = (-3.5, -12.32, 1.32)
ob_bloco_dungeon_wall_4897_207_z22.parent = ob_parede_externa_norte_y207_x4896_4903
ob_bloco_dungeon_wall_4897_207_z22.matrix_parent_inverse = Matrix(((1.0, -0.0, 0.0, -0.0), (-0.0, 1.0, -0.0, 12.0), (0.0, -0.0, 1.0, -0.0), (-0.0, 0.0, -0.0, 1.0)))
ob_bloco_dungeon_wall_4897_207_z22.location = (-2.5, -12.32, 1.32)
ob_bloco_dungeon_wall_4898_207_z22.parent = ob_parede_externa_norte_y207_x4896_4903
ob_bloco_dungeon_wall_4898_207_z22.matrix_parent_inverse = Matrix(((1.0, -0.0, 0.0, -0.0), (-0.0, 1.0, -0.0, 12.0), (0.0, -0.0, 1.0, -0.0), (-0.0, 0.0, -0.0, 1.0)))
ob_bloco_dungeon_wall_4898_207_z22.location = (-1.5, -12.32, 1.32)
ob_bloco_dungeon_wall_4899_207_z22.parent = ob_parede_externa_norte_y207_x4896_4903
ob_bloco_dungeon_wall_4899_207_z22.matrix_parent_inverse = Matrix(((1.0, -0.0, 0.0, -0.0), (-0.0, 1.0, -0.0, 12.0), (0.0, -0.0, 1.0, -0.0), (-0.0, 0.0, -0.0, 1.0)))
ob_bloco_dungeon_wall_4899_207_z22.location = (-0.5, -12.32, 1.32)
ob_bloco_dungeon_wall_4900_207_z22.parent = ob_parede_externa_norte_y207_x4896_4903
ob_bloco_dungeon_wall_4900_207_z22.matrix_parent_inverse = Matrix(((1.0, -0.0, 0.0, -0.0), (-0.0, 1.0, -0.0, 12.0), (0.0, -0.0, 1.0, -0.0), (-0.0, 0.0, -0.0, 1.0)))
ob_bloco_dungeon_wall_4900_207_z22.location = (0.5, -12.32, 1.32)
ob_bloco_dungeon_wall_4901_207_z22.parent = ob_parede_externa_norte_y207_x4896_4903
ob_bloco_dungeon_wall_4901_207_z22.matrix_parent_inverse = Matrix(((1.0, -0.0, 0.0, -0.0), (-0.0, 1.0, -0.0, 12.0), (0.0, -0.0, 1.0, -0.0), (-0.0, 0.0, -0.0, 1.0)))
ob_bloco_dungeon_wall_4901_207_z22.location = (1.5, -12.32, 1.32)
ob_bloco_dungeon_wall_4902_207_z22.parent = ob_parede_externa_norte_y207_x4896_4903
ob_bloco_dungeon_wall_4902_207_z22.matrix_parent_inverse = Matrix(((1.0, -0.0, 0.0, -0.0), (-0.0, 1.0, -0.0, 12.0), (0.0, -0.0, 1.0, -0.0), (-0.0, 0.0, -0.0, 1.0)))
ob_bloco_dungeon_wall_4902_207_z22.location = (2.5, -12.32, 1.32)
ob_bloco_dungeon_wall_4903_207_z22.parent = ob_parede_externa_norte_y207_x4896_4903
ob_bloco_dungeon_wall_4903_207_z22.matrix_parent_inverse = Matrix(((1.0, -0.0, 0.0, -0.0), (-0.0, 1.0, -0.0, 12.0), (0.0, -0.0, 1.0, -0.0), (-0.0, 0.0, -0.0, 1.0)))
ob_bloco_dungeon_wall_4903_207_z22.location = (3.5, -12.32, 1.32)
ob_parede_externa_sul_y231_x4896_4903.location = (0.0, 12.0, 0.0)
ob_parede_externa_sul_y231_x4896_4903.empty_display_type = 'CUBE'
ob_bloco_dungeon_wall_4896_231_z22.parent = ob_parede_externa_sul_y231_x4896_4903
ob_bloco_dungeon_wall_4896_231_z22.matrix_parent_inverse = Matrix(((1.0, -0.0, 0.0, -0.0), (-0.0, 1.0, -0.0, -12.0), (0.0, -0.0, 1.0, -0.0), (-0.0, 0.0, -0.0, 1.0)))
ob_bloco_dungeon_wall_4896_231_z22.location = (-3.5, 11.68, 1.32)
ob_bloco_dungeon_wall_4897_231_z22.parent = ob_parede_externa_sul_y231_x4896_4903
ob_bloco_dungeon_wall_4897_231_z22.matrix_parent_inverse = Matrix(((1.0, -0.0, 0.0, -0.0), (-0.0, 1.0, -0.0, -12.0), (0.0, -0.0, 1.0, -0.0), (-0.0, 0.0, -0.0, 1.0)))
ob_bloco_dungeon_wall_4897_231_z22.location = (-2.5, 11.68, 1.32)
ob_bloco_dungeon_wall_4898_231_z22.parent = ob_parede_externa_sul_y231_x4896_4903
ob_bloco_dungeon_wall_4898_231_z22.matrix_parent_inverse = Matrix(((1.0, -0.0, 0.0, -0.0), (-0.0, 1.0, -0.0, -12.0), (0.0, -0.0, 1.0, -0.0), (-0.0, 0.0, -0.0, 1.0)))
ob_bloco_dungeon_wall_4898_231_z22.location = (-1.5, 11.68, 1.32)
ob_bloco_dungeon_wall_4899_231_z22.parent = ob_parede_externa_sul_y231_x4896_4903
ob_bloco_dungeon_wall_4899_231_z22.matrix_parent_inverse = Matrix(((1.0, -0.0, 0.0, -0.0), (-0.0, 1.0, -0.0, -12.0), (0.0, -0.0, 1.0, -0.0), (-0.0, 0.0, -0.0, 1.0)))
ob_bloco_dungeon_wall_4899_231_z22.location = (-0.5, 11.68, 1.32)
ob_bloco_dungeon_wall_4900_231_z22.parent = ob_parede_externa_sul_y231_x4896_4903
ob_bloco_dungeon_wall_4900_231_z22.matrix_parent_inverse = Matrix(((1.0, -0.0, 0.0, -0.0), (-0.0, 1.0, -0.0, -12.0), (0.0, -0.0, 1.0, -0.0), (-0.0, 0.0, -0.0, 1.0)))
ob_bloco_dungeon_wall_4900_231_z22.location = (0.5, 11.68, 1.32)
ob_bloco_dungeon_wall_4901_231_z22.parent = ob_parede_externa_sul_y231_x4896_4903
ob_bloco_dungeon_wall_4901_231_z22.matrix_parent_inverse = Matrix(((1.0, -0.0, 0.0, -0.0), (-0.0, 1.0, -0.0, -12.0), (0.0, -0.0, 1.0, -0.0), (-0.0, 0.0, -0.0, 1.0)))
ob_bloco_dungeon_wall_4901_231_z22.location = (1.5, 11.68, 1.32)
ob_bloco_dungeon_wall_4902_231_z22.parent = ob_parede_externa_sul_y231_x4896_4903
ob_bloco_dungeon_wall_4902_231_z22.matrix_parent_inverse = Matrix(((1.0, -0.0, 0.0, -0.0), (-0.0, 1.0, -0.0, -12.0), (0.0, -0.0, 1.0, -0.0), (-0.0, 0.0, -0.0, 1.0)))
ob_bloco_dungeon_wall_4902_231_z22.location = (2.5, 11.68, 1.32)
ob_bloco_dungeon_wall_4903_231_z22.parent = ob_parede_externa_sul_y231_x4896_4903
ob_bloco_dungeon_wall_4903_231_z22.matrix_parent_inverse = Matrix(((1.0, -0.0, 0.0, -0.0), (-0.0, 1.0, -0.0, -12.0), (0.0, -0.0, 1.0, -0.0), (-0.0, 0.0, -0.0, 1.0)))
ob_bloco_dungeon_wall_4903_231_z22.location = (3.5, 11.68, 1.32)
ob_parede_externa_leste_x4903_y208_230.location = (3.5, 0.0, 0.0)
ob_parede_externa_leste_x4903_y208_230.empty_display_type = 'CUBE'
ob_bloco_dungeon_wall_4903_208_z22.parent = ob_parede_externa_leste_x4903_y208_230
ob_bloco_dungeon_wall_4903_208_z22.matrix_parent_inverse = Matrix(((1.0, -0.0, 0.0, -3.5), (-0.0, 1.0, -0.0, 0.0), (0.0, -0.0, 1.0, -0.0), (-0.0, 0.0, -0.0, 1.0)))
ob_bloco_dungeon_wall_4903_208_z22.location = (3.175, -11.0, 1.32)
ob_bloco_dungeon_wall_4903_209_z22.parent = ob_parede_externa_leste_x4903_y208_230
ob_bloco_dungeon_wall_4903_209_z22.matrix_parent_inverse = Matrix(((1.0, -0.0, 0.0, -3.5), (-0.0, 1.0, -0.0, 0.0), (0.0, -0.0, 1.0, -0.0), (-0.0, 0.0, -0.0, 1.0)))
ob_bloco_dungeon_wall_4903_209_z22.location = (3.175, -10.0, 1.32)
ob_bloco_dungeon_wall_4903_210_z22.parent = ob_parede_externa_leste_x4903_y208_230
ob_bloco_dungeon_wall_4903_210_z22.matrix_parent_inverse = Matrix(((1.0, -0.0, 0.0, -3.5), (-0.0, 1.0, -0.0, 0.0), (0.0, -0.0, 1.0, -0.0), (-0.0, 0.0, -0.0, 1.0)))
ob_bloco_dungeon_wall_4903_210_z22.location = (3.175, -9.0, 1.32)
ob_bloco_dungeon_wall_4903_211_z22.parent = ob_parede_externa_leste_x4903_y208_230
ob_bloco_dungeon_wall_4903_211_z22.matrix_parent_inverse = Matrix(((1.0, -0.0, 0.0, -3.5), (-0.0, 1.0, -0.0, 0.0), (0.0, -0.0, 1.0, -0.0), (-0.0, 0.0, -0.0, 1.0)))
ob_bloco_dungeon_wall_4903_211_z22.location = (3.175, -8.0, 1.32)
ob_bloco_dungeon_wall_4903_212_z22.parent = ob_parede_externa_leste_x4903_y208_230
ob_bloco_dungeon_wall_4903_212_z22.matrix_parent_inverse = Matrix(((1.0, -0.0, 0.0, -3.5), (-0.0, 1.0, -0.0, 0.0), (0.0, -0.0, 1.0, -0.0), (-0.0, 0.0, -0.0, 1.0)))
ob_bloco_dungeon_wall_4903_212_z22.location = (3.175, -7.0, 1.32)
ob_bloco_dungeon_wall_4903_213_z22.parent = ob_parede_externa_leste_x4903_y208_230
ob_bloco_dungeon_wall_4903_213_z22.matrix_parent_inverse = Matrix(((1.0, -0.0, 0.0, -3.5), (-0.0, 1.0, -0.0, 0.0), (0.0, -0.0, 1.0, -0.0), (-0.0, 0.0, -0.0, 1.0)))
ob_bloco_dungeon_wall_4903_213_z22.location = (3.175, -6.0, 1.32)
ob_bloco_dungeon_wall_4903_214_z22.parent = ob_parede_externa_leste_x4903_y208_230
ob_bloco_dungeon_wall_4903_214_z22.matrix_parent_inverse = Matrix(((1.0, -0.0, 0.0, -3.5), (-0.0, 1.0, -0.0, 0.0), (0.0, -0.0, 1.0, -0.0), (-0.0, 0.0, -0.0, 1.0)))
ob_bloco_dungeon_wall_4903_214_z22.location = (3.175, -5.0, 1.32)
ob_bloco_dungeon_wall_4903_215_z22.parent = ob_parede_externa_leste_x4903_y208_230
ob_bloco_dungeon_wall_4903_215_z22.matrix_parent_inverse = Matrix(((1.0, -0.0, 0.0, -3.5), (-0.0, 1.0, -0.0, 0.0), (0.0, -0.0, 1.0, -0.0), (-0.0, 0.0, -0.0, 1.0)))
ob_bloco_dungeon_wall_4903_215_z22.location = (3.175, -4.0, 1.32)
ob_bloco_dungeon_wall_4903_216_z22.parent = ob_parede_externa_leste_x4903_y208_230
ob_bloco_dungeon_wall_4903_216_z22.matrix_parent_inverse = Matrix(((1.0, -0.0, 0.0, -3.5), (-0.0, 1.0, -0.0, 0.0), (0.0, -0.0, 1.0, -0.0), (-0.0, 0.0, -0.0, 1.0)))
ob_bloco_dungeon_wall_4903_216_z22.location = (3.175, -3.0, 1.32)
ob_bloco_dungeon_wall_4903_217_z22.parent = ob_parede_externa_leste_x4903_y208_230
ob_bloco_dungeon_wall_4903_217_z22.matrix_parent_inverse = Matrix(((1.0, -0.0, 0.0, -3.5), (-0.0, 1.0, -0.0, 0.0), (0.0, -0.0, 1.0, -0.0), (-0.0, 0.0, -0.0, 1.0)))
ob_bloco_dungeon_wall_4903_217_z22.location = (3.175, -2.0, 1.32)
ob_bloco_dungeon_wall_4903_218_z22.parent = ob_parede_externa_leste_x4903_y208_230
ob_bloco_dungeon_wall_4903_218_z22.matrix_parent_inverse = Matrix(((1.0, -0.0, 0.0, -3.5), (-0.0, 1.0, -0.0, 0.0), (0.0, -0.0, 1.0, -0.0), (-0.0, 0.0, -0.0, 1.0)))
ob_bloco_dungeon_wall_4903_218_z22.location = (3.175, -1.0, 1.32)
ob_bloco_dungeon_wall_4903_219_z22.parent = ob_parede_externa_leste_x4903_y208_230
ob_bloco_dungeon_wall_4903_219_z22.matrix_parent_inverse = Matrix(((1.0, -0.0, 0.0, -3.5), (-0.0, 1.0, -0.0, 0.0), (0.0, -0.0, 1.0, -0.0), (-0.0, 0.0, -0.0, 1.0)))
ob_bloco_dungeon_wall_4903_219_z22.location = (3.175, 0.0, 1.32)
ob_bloco_dungeon_wall_4903_220_z22.parent = ob_parede_externa_leste_x4903_y208_230
ob_bloco_dungeon_wall_4903_220_z22.matrix_parent_inverse = Matrix(((1.0, -0.0, 0.0, -3.5), (-0.0, 1.0, -0.0, 0.0), (0.0, -0.0, 1.0, -0.0), (-0.0, 0.0, -0.0, 1.0)))
ob_bloco_dungeon_wall_4903_220_z22.location = (3.175, 1.0, 1.32)
ob_bloco_dungeon_wall_4903_221_z22.parent = ob_parede_externa_leste_x4903_y208_230
ob_bloco_dungeon_wall_4903_221_z22.matrix_parent_inverse = Matrix(((1.0, -0.0, 0.0, -3.5), (-0.0, 1.0, -0.0, 0.0), (0.0, -0.0, 1.0, -0.0), (-0.0, 0.0, -0.0, 1.0)))
ob_bloco_dungeon_wall_4903_221_z22.location = (3.175, 2.0, 1.32)
ob_bloco_dungeon_wall_4903_222_z22.parent = ob_parede_externa_leste_x4903_y208_230
ob_bloco_dungeon_wall_4903_222_z22.matrix_parent_inverse = Matrix(((1.0, -0.0, 0.0, -3.5), (-0.0, 1.0, -0.0, 0.0), (0.0, -0.0, 1.0, -0.0), (-0.0, 0.0, -0.0, 1.0)))
ob_bloco_dungeon_wall_4903_222_z22.location = (3.175, 3.0, 1.32)
ob_bloco_dungeon_wall_4903_223_z22.parent = ob_parede_externa_leste_x4903_y208_230
ob_bloco_dungeon_wall_4903_223_z22.matrix_parent_inverse = Matrix(((1.0, -0.0, 0.0, -3.5), (-0.0, 1.0, -0.0, 0.0), (0.0, -0.0, 1.0, -0.0), (-0.0, 0.0, -0.0, 1.0)))
ob_bloco_dungeon_wall_4903_223_z22.location = (3.175, 4.0, 1.32)
ob_bloco_dungeon_wall_4903_224_z22.parent = ob_parede_externa_leste_x4903_y208_230
ob_bloco_dungeon_wall_4903_224_z22.matrix_parent_inverse = Matrix(((1.0, -0.0, 0.0, -3.5), (-0.0, 1.0, -0.0, 0.0), (0.0, -0.0, 1.0, -0.0), (-0.0, 0.0, -0.0, 1.0)))
ob_bloco_dungeon_wall_4903_224_z22.location = (3.175, 5.0, 1.32)
ob_bloco_dungeon_wall_4903_225_z22.parent = ob_parede_externa_leste_x4903_y208_230
ob_bloco_dungeon_wall_4903_225_z22.matrix_parent_inverse = Matrix(((1.0, -0.0, 0.0, -3.5), (-0.0, 1.0, -0.0, 0.0), (0.0, -0.0, 1.0, -0.0), (-0.0, 0.0, -0.0, 1.0)))
ob_bloco_dungeon_wall_4903_225_z22.location = (3.175, 6.0, 1.32)
ob_bloco_dungeon_wall_4903_226_z22.parent = ob_parede_externa_leste_x4903_y208_230
ob_bloco_dungeon_wall_4903_226_z22.matrix_parent_inverse = Matrix(((1.0, -0.0, 0.0, -3.5), (-0.0, 1.0, -0.0, 0.0), (0.0, -0.0, 1.0, -0.0), (-0.0, 0.0, -0.0, 1.0)))
ob_bloco_dungeon_wall_4903_226_z22.location = (3.175, 7.0, 1.32)
ob_bloco_dungeon_wall_4903_227_z22.parent = ob_parede_externa_leste_x4903_y208_230
ob_bloco_dungeon_wall_4903_227_z22.matrix_parent_inverse = Matrix(((1.0, -0.0, 0.0, -3.5), (-0.0, 1.0, -0.0, 0.0), (0.0, -0.0, 1.0, -0.0), (-0.0, 0.0, -0.0, 1.0)))
ob_bloco_dungeon_wall_4903_227_z22.location = (3.175, 8.0, 1.32)
ob_bloco_dungeon_wall_4903_228_z22.parent = ob_parede_externa_leste_x4903_y208_230
ob_bloco_dungeon_wall_4903_228_z22.matrix_parent_inverse = Matrix(((1.0, -0.0, 0.0, -3.5), (-0.0, 1.0, -0.0, 0.0), (0.0, -0.0, 1.0, -0.0), (-0.0, 0.0, -0.0, 1.0)))
ob_bloco_dungeon_wall_4903_228_z22.location = (3.175, 9.0, 1.32)
ob_bloco_dungeon_wall_4903_229_z22.parent = ob_parede_externa_leste_x4903_y208_230
ob_bloco_dungeon_wall_4903_229_z22.matrix_parent_inverse = Matrix(((1.0, -0.0, 0.0, -3.5), (-0.0, 1.0, -0.0, 0.0), (0.0, -0.0, 1.0, -0.0), (-0.0, 0.0, -0.0, 1.0)))
ob_bloco_dungeon_wall_4903_229_z22.location = (3.175, 10.0, 1.32)
ob_bloco_dungeon_wall_4903_230_z22.parent = ob_parede_externa_leste_x4903_y208_230
ob_bloco_dungeon_wall_4903_230_z22.matrix_parent_inverse = Matrix(((1.0, -0.0, 0.0, -3.5), (-0.0, 1.0, -0.0, 0.0), (0.0, -0.0, 1.0, -0.0), (-0.0, 0.0, -0.0, 1.0)))
ob_bloco_dungeon_wall_4903_230_z22.location = (3.175, 11.0, 1.32)
ob_moveis_decoracoes.location = (0.0, 0.0, 0.0)
ob_moveis_decoracoes.empty_display_type = 'CUBE'
ob_movel_broken_dresser_4898_208_z22.parent = ob_moveis_decoracoes
ob_movel_broken_dresser_4898_208_z22.location = (-1.5, -11.0, 0.24)
ob_movel_broken_dresser_4899_208_z22.parent = ob_moveis_decoracoes
ob_movel_broken_dresser_4899_208_z22.location = (-0.5, -11.0, 0.24)
ob_movel_broken_chair_4899_209_z22.parent = ob_moveis_decoracoes
ob_movel_broken_chair_4899_209_z22.location = (-0.5, -10.0, 0.12)
ob_movel_blood_4899_227_z22.parent = ob_moveis_decoracoes
ob_movel_blood_4899_227_z22.location = (-0.5, 8.0, 0.06)
ob_movel_blood_smear_4899_228_z22.parent = ob_moveis_decoracoes
ob_movel_blood_smear_4899_228_z22.location = (-0.5, 9.0, 0.06)

# ---- collection membership
col_01_paredes_externas.objects.link(ob_parede_externa_norte_y207_x4896_4903)
col_01_paredes_externas.objects.link(ob_bloco_dungeon_wall_4896_207_z22)
col_01_paredes_externas.objects.link(ob_bloco_dungeon_wall_4897_207_z22)
col_01_paredes_externas.objects.link(ob_bloco_dungeon_wall_4898_207_z22)
col_01_paredes_externas.objects.link(ob_bloco_dungeon_wall_4899_207_z22)
col_01_paredes_externas.objects.link(ob_bloco_dungeon_wall_4900_207_z22)
col_01_paredes_externas.objects.link(ob_bloco_dungeon_wall_4901_207_z22)
col_01_paredes_externas.objects.link(ob_bloco_dungeon_wall_4902_207_z22)
col_01_paredes_externas.objects.link(ob_bloco_dungeon_wall_4903_207_z22)
col_01_paredes_externas.objects.link(ob_parede_externa_sul_y231_x4896_4903)
col_01_paredes_externas.objects.link(ob_bloco_dungeon_wall_4896_231_z22)
col_01_paredes_externas.objects.link(ob_bloco_dungeon_wall_4897_231_z22)
col_01_paredes_externas.objects.link(ob_bloco_dungeon_wall_4898_231_z22)
col_01_paredes_externas.objects.link(ob_bloco_dungeon_wall_4899_231_z22)
col_01_paredes_externas.objects.link(ob_bloco_dungeon_wall_4900_231_z22)
col_01_paredes_externas.objects.link(ob_bloco_dungeon_wall_4901_231_z22)
col_01_paredes_externas.objects.link(ob_bloco_dungeon_wall_4902_231_z22)
col_01_paredes_externas.objects.link(ob_bloco_dungeon_wall_4903_231_z22)
col_01_paredes_externas.objects.link(ob_parede_externa_leste_x4903_y208_230)
col_01_paredes_externas.objects.link(ob_bloco_dungeon_wall_4903_208_z22)
col_01_paredes_externas.objects.link(ob_bloco_dungeon_wall_4903_209_z22)
col_01_paredes_externas.objects.link(ob_bloco_dungeon_wall_4903_210_z22)
col_01_paredes_externas.objects.link(ob_bloco_dungeon_wall_4903_211_z22)
col_01_paredes_externas.objects.link(ob_bloco_dungeon_wall_4903_212_z22)
col_01_paredes_externas.objects.link(ob_bloco_dungeon_wall_4903_213_z22)
col_01_paredes_externas.objects.link(ob_bloco_dungeon_wall_4903_214_z22)
col_01_paredes_externas.objects.link(ob_bloco_dungeon_wall_4903_215_z22)
col_01_paredes_externas.objects.link(ob_bloco_dungeon_wall_4903_216_z22)
col_01_paredes_externas.objects.link(ob_bloco_dungeon_wall_4903_217_z22)
col_01_paredes_externas.objects.link(ob_bloco_dungeon_wall_4903_218_z22)
col_01_paredes_externas.objects.link(ob_bloco_dungeon_wall_4903_219_z22)
col_01_paredes_externas.objects.link(ob_bloco_dungeon_wall_4903_220_z22)
col_01_paredes_externas.objects.link(ob_bloco_dungeon_wall_4903_221_z22)
col_01_paredes_externas.objects.link(ob_bloco_dungeon_wall_4903_222_z22)
col_01_paredes_externas.objects.link(ob_bloco_dungeon_wall_4903_223_z22)
col_01_paredes_externas.objects.link(ob_bloco_dungeon_wall_4903_224_z22)
col_01_paredes_externas.objects.link(ob_bloco_dungeon_wall_4903_225_z22)
col_01_paredes_externas.objects.link(ob_bloco_dungeon_wall_4903_226_z22)
col_01_paredes_externas.objects.link(ob_bloco_dungeon_wall_4903_227_z22)
col_01_paredes_externas.objects.link(ob_bloco_dungeon_wall_4903_228_z22)
col_01_paredes_externas.objects.link(ob_bloco_dungeon_wall_4903_229_z22)
col_01_paredes_externas.objects.link(ob_bloco_dungeon_wall_4903_230_z22)
col_04_moveis_decoracoes.objects.link(ob_moveis_decoracoes)
col_04_moveis_decoracoes.objects.link(ob_movel_broken_dresser_4898_208_z22)
col_04_moveis_decoracoes.objects.link(ob_movel_broken_dresser_4899_208_z22)
col_04_moveis_decoracoes.objects.link(ob_movel_broken_chair_4899_209_z22)
col_04_moveis_decoracoes.objects.link(ob_movel_blood_4899_227_z22)
col_04_moveis_decoracoes.objects.link(ob_movel_blood_smear_4899_228_z22)

# ---- scene / render settings (as saved in the file)
scene.frame_start = 1; scene.frame_end = 250; scene.frame_set(1)
scene.render.engine = 'BLENDER_EEVEE_NEXT'
scene.render.bake_bias = 0.0
scene.render.bake_samples = 0
scene.cycles.sampling_pattern = 'TABULATED_SOBOL'
scene.eevee.use_volume_custom_range = False
bpy.context.view_layer.update()

# ---- added for rendering (the .blend has no active camera and no usable light): camera, sun + grey world if the file has none
cam_auto = bpy.data.cameras.new('AutoCamera')
cam_auto.lens = 50.0
cam_auto.sensor_width = 36.0
cam_auto.clip_end = 1000.0
ob_auto_camera = bpy.data.objects.new('AutoCamera', cam_auto)
scene.collection.objects.link(ob_auto_camera)
ob_auto_camera.location = (23.8394, -28.9323, 20.3915)
ob_auto_camera.rotation_euler = (1.09748, -7.21219e-08, 0.694738)
scene.camera = ob_auto_camera
light_auto_sun = bpy.data.lights.new('AutoSun', 'SUN')
light_auto_sun.energy = 3.0
light_auto_sun.angle = 0.0523599
ob_auto_sun = bpy.data.objects.new('AutoSun', light_auto_sun)
scene.collection.objects.link(ob_auto_sun)
ob_auto_sun.rotation_euler = (0.872665, 0.174533, 0.523599)
if scene.world is None:
    world_auto = bpy.data.worlds.new('AutoWorld')
    world_auto.color = (0.3, 0.3, 0.3)
    scene.world = world_auto
bpy.context.view_layer.update()
